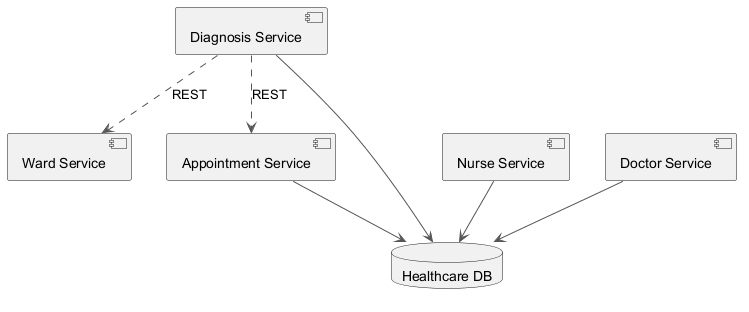

The diagram above was rendered by PlantUML. Its source (embedded in the PNG):
@startuml
skinparam backgroundColor #FFFFFF
skinparam classBackgroundColor #F3E5F5
skinparam classBorderColor #6A1B9A
skinparam ArrowColor #555555
component "Ward Service" as C_WardService
component "Nurse Service" as C_NurseService
component "Diagnosis Service" as C_DiagnosisService
component "Doctor Service" as C_DoctorService
component "Appointment Service" as C_AppointmentService
database "Healthcare DB" as DB_healthcare
C_NurseService --> DB_healthcare
C_DiagnosisService --> DB_healthcare
C_DoctorService --> DB_healthcare
C_AppointmentService --> DB_healthcare
C_DiagnosisService ..> C_WardService : REST
C_DiagnosisService ..> C_AppointmentService : REST
@enduml